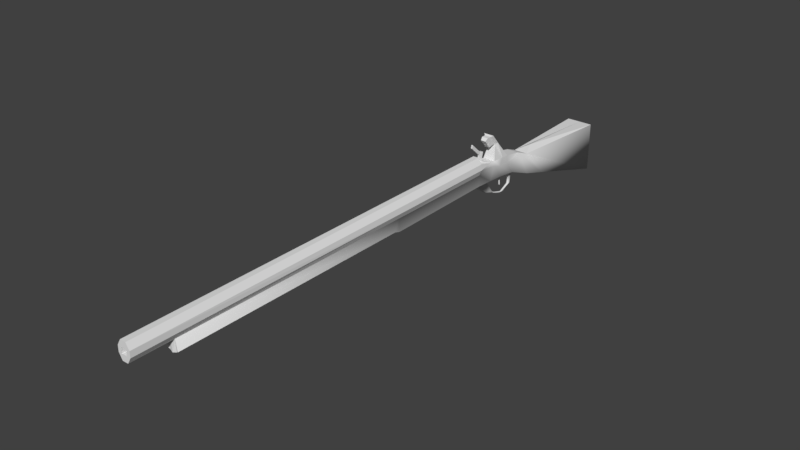 # Source: Wapeon.blend  (saved by Blender 2.79.0; exported with 4.5.12 LTS)
import bpy
from mathutils import Matrix  # noqa: F401  (used for matrix-valued properties, if any)

bpy.ops.wm.read_factory_settings(use_empty=True)
scene = bpy.context.scene
scene.name = 'Scene'

# ---- collections
col_collection_1 = bpy.data.collections.new('Collection 1'); scene.collection.children.link(col_collection_1)

# ---- images (referenced by path relative to the original .blend; pixels are not part of the script)
import os
ASSET_DIR = os.environ.get("B2B_ASSET_DIR", "")  # directory of the original .blend (textures are referenced by path, not embedded)
HERE = os.path.dirname(os.path.abspath(__file__))  # packed textures are extracted next to this script under _unpacked/

def load_image(name, relpath, width, height, colorspace="sRGB"):
    """Load a texture the original file referenced (path relative to the .blend, or extracted next to this script)."""
    p = next((c for c in (os.path.join(HERE, relpath), os.path.join(ASSET_DIR, relpath)) if relpath and os.path.exists(c)), "")
    if p:
        img = bpy.data.images.load(p, check_existing=True)
        img.name = name
    else:  # same state as the original file: an image datablock whose file is absent (Cycles renders it pink)
        img = bpy.data.images.new(name, width, height)
        img.source = "FILE"
        img.filepath = "//" + (relpath or name)
    img.colorspace_settings.name = colorspace
    return img
img_test = load_image('Test', '', 1024, 1024, 'sRGB')
img_material_002_base_color_png = load_image('Material.002_Base_Color.png', 'Material.002_Base_Color.png', 1024, 1024, 'sRGB')

# ---- materials (node trees are filled in below, after node groups)
mat_material_001 = bpy.data.materials.new('Material.001')
mat_material_001.alpha_threshold = 0.0
mat_material_001.diffuse_color = (1.0, 1.0, 1.0, 1.0)
mat_material_001.roughness = 0.5
mat_material_002 = bpy.data.materials.new('Material.002')
mat_material_002.alpha_threshold = 0.0
mat_material_002.roughness = 0.5

# ---- material node trees
mat_material_001.use_nodes = True; mat_material_001.node_tree.nodes.clear()
_N = mat_material_001.node_tree.nodes; _L = mat_material_001.node_tree.links
n0 = _N.new('NodeUndefined'); n0.name = 'Output'; n0.location = (300, 300)
n0.inputs[1].default_value = 1.0
n1 = _N.new('NodeUndefined'); n1.name = 'Material'; n1.location = (10, 300)
n1.inputs[0].default_value = (0.0, 0.0, 0.0, 1.0)
n1.inputs[1].default_value = (0.0, 0.0, 0.0, 1.0)
n1.inputs[2].default_value = 0.0
n1.inputs[3].default_value = (0.0, 0.0, 0.0)
n2 = _N.new('ShaderNodeTexImage'); n2.name = 'Image Texture'; n2.location = (194, -24)
n2.width = 140
n2.image = img_test
_L.new(n1.outputs[0], n0.inputs[0])
mat_material_002.use_nodes = True; mat_material_002.node_tree.nodes.clear()
_N = mat_material_002.node_tree.nodes; _L = mat_material_002.node_tree.links
n0 = _N.new('ShaderNodeOutputMaterial'); n0.name = 'Material Output'; n0.location = (300, 300)
n1 = _N.new('ShaderNodeBsdfDiffuse'); n1.name = 'Diffuse BSDF'; n1.location = (10, 300)
n2 = _N.new('ShaderNodeTexImage'); n2.name = 'Image Texture'; n2.location = (-217, 237)
n2.width = 140
n2.image = img_material_002_base_color_png
_L.new(n1.outputs[0], n0.inputs[0])
n0.is_active_output = True

# ---- world
world_world = bpy.data.worlds.new('World'); scene.world = world_world
world_world.color = (0.05088, 0.05088, 0.05088)
world_world.use_sun_shadow = False
world_world.sun_shadow_jitter_overblur = 0.0
world_world.cycles.sampling_method = 'MANUAL'

# ---- meshes
me_cube_002 = bpy.data.meshes.new('Cube.002')
me_cube_002.from_pydata([(0.02809, 0.3028, -0.07753), (0.02809, 0.3028, 0.02698), (0.0242, 0.06533, -0.007146), (0.01263, 0.0448, 0.04285), (-0.02809, 0.3028, -0.07753), (-0.02809, 0.3028, 0.02698), (-0.0242, 0.06533, -0.007146), (0.005533, 0.03085, 0.003956), (-0.005533, 0.03085, 0.003956), (-0.01007, 0.01313, 0.03192), (-0.007821, -0.08499, 0.0104), (0.007821, -0.08499, 0.0104), (0.01025, -0.08329, 0.03569), (-0.01007, -0.03994, 0.04157), (0.01433, -0.03994, 0.04157), (-0.007821, -0.05357, 0.009345), (0.007821, -0.05357, 0.009345), (-0.005533, 0.006061, 0.004102), (-6.403e-10, 0.007896, 0.002608), (4.773e-09, -0.05396, 0.006614), (-3.318e-09, 0.03812, 0.0002848), (-2.643e-08, 0.3028, 0.02698), (-2.643e-08, 0.3028, -0.07753), (-6.694e-09, 0.0768, -0.01146), (0.005533, 0.006061, 0.004102), (0.01335, -0.01712, 0.03371), (0.01259, -0.04811, 0.01191), (4.249e-09, -0.04845, 0.006824), (0.01259, -0.08736, 0.01348), (7.625e-09, -0.08706, 0.008252), (-0.01259, -0.04811, 0.01191), (2.736e-09, -0.03053, -0.01896), (4.424e-09, -0.04982, -0.01627), (0.004851, -0.0306, -0.01846), (0.004686, -0.0499, -0.01493), (-0.004851, -0.0306, -0.01846), (-0.004686, -0.0499, -0.01493), (1.455e-09, -0.01592, -0.02691), (2.154e-09, -0.02401, -0.0264), (0.001959, -0.01594, -0.02689), (0.001949, -0.02416, -0.02625), (-0.001959, -0.01594, -0.02689), (-0.001949, -0.02416, -0.02625), (-0.01259, 0.0279, 0.004944), (0.01259, 0.0279, 0.004944), (0.01259, -0.01032, 0.009409), (5.239e-10, -0.005528, 0.002727), (-0.01259, -0.01032, 0.009409), (-3.318e-09, 0.03854, -0.006545), (-2.619e-09, 0.03058, -0.008307), (-0.002233, 0.03809, -0.006291), (0.002233, 0.03809, -0.006291), (0.00229, 0.02964, -0.007732), (-0.00229, 0.02964, -0.007732), (-3.376e-09, 0.03915, -0.02296), (-2.503e-09, 0.02924, -0.02394), (-0.00238, 0.03909, -0.02292), (0.00238, 0.03909, -0.02292), (0.002412, 0.0292, -0.02391), (-0.002412, 0.0292, -0.02391), (-1.455e-09, 0.0173, -0.03373), (-5.239e-10, 0.006291, -0.0337), (-0.002443, 0.01724, -0.03375), (0.002443, 0.01724, -0.03375), (0.002443, 0.006291, -0.03369), (-0.002443, 0.006291, -0.03369), (2.91e-10, -0.002785, -0.03394), (0.001959, -0.002785, -0.03391), (-0.001959, -0.002785, -0.03391), (-0.01263, 0.0448, 0.04285), (0.01007, 0.01313, 0.03192), (-0.01007, -0.01712, 0.03371), (0.01507, 0.003108, 0.05092), (-0.01507, 0.003108, 0.05092), (0.01433, -0.01246, 0.05129), (-0.01219, -0.01246, 0.05129), (0.01568, -0.08329, 0.04792), (-0.01219, -0.05337, 0.05305), (0.01433, -0.05337, 0.05305), (0.01433, -0.03936, 0.05248), (0.0111, -0.02512, 0.0861), (-0.0111, -0.02512, 0.0861), (0.006628, -0.02898, 0.08387), (-0.006628, -0.02898, 0.08387), (0.0111, -0.04129, 0.1058), (-0.0111, -0.04129, 0.1058), (0.006628, -0.04515, 0.1036), (-0.006628, -0.04515, 0.1036), (0.002498, -0.0004335, 0.003165), (-0.002498, -0.0004335, 0.003165), (5.821e-11, -0.0004336, 0.003165), (-0.01259, -0.08736, 0.01296), (-0.0004865, -0.07722, 0.06264), (-0.00782, -0.3262, 0.007299), (0.007821, -0.3262, 0.007299), (0.01259, -0.3281, 0.01075), (2.875e-08, -0.3282, 0.005152), (-0.01259, -0.3281, 0.009861), (-0.00782, -0.3387, 0.01126), (0.007821, -0.3387, 0.01126), (0.01251, -0.3406, 0.01434), (2.986e-08, -0.3408, 0.009113), (-0.01259, -0.3407, 0.01382), (-0.01259, -0.3407, 0.01381), (-0.00782, -0.84, 0.01126), (0.007821, -0.84, 0.01126), (0.01259, -0.8419, 0.01434), (7.363e-08, -0.8421, 0.009113), (-0.01259, -0.8419, 0.01382), (0.009333, -0.3266, 0.03569), (-0.008983, -0.3266, 0.03569), (-0.01259, -0.8419, 0.01381), (0.007054, -0.8405, 0.03576), (0.01242, -0.8418, 0.01434), (-0.004931, -0.8405, 0.03576), (2.328e-10, -0.002085, -0.003382), (5.821e-11, 0.0004335, -0.003165), (-0.001235, 0.0004335, -0.003165), (0.001235, 0.0004335, -0.003165), (1.164e-10, -0.0008413, -0.01479), (-5.821e-11, 0.001678, -0.01458), (-0.001235, 0.001678, -0.01458), (0.001235, 0.001678, -0.01458), (5.821e-11, 0.0004545, -0.01721), (-1.746e-10, 0.002209, -0.01705), (-0.0008605, 0.002209, -0.01705), (0.0008605, 0.002209, -0.01705), (0.006628, -0.05443, 0.1034), (0.006628, -0.03826, 0.08375), (-0.006628, -0.03826, 0.08375), (-0.006628, -0.05443, 0.1034), (-0.01219, -0.03936, 0.05248), (0.01433, -0.08328, 0.06015), (0.01433, -0.9261, 0.06015), (0.01433, -0.9261, 0.04792), (-0.01219, -0.9261, 0.06015), (-0.01219, -0.9261, 0.04792), (-0.01219, -0.08328, 0.06015), (-0.01219, -0.08329, 0.04792), (-0.004931, -0.9261, 0.03569), (0.007069, -0.9261, 0.03569), (0.007069, -0.9261, 0.07237), (-0.004931, -0.9261, 0.07237), (-0.01062, -0.08329, 0.03569), (-0.004931, -0.08329, 0.07237), (0.007069, -0.08329, 0.07237), (-0.004931, -0.08329, 0.04792), (0.007069, -0.08329, 0.04792), (-0.004931, -0.08329, 0.06015), (0.007069, -0.08329, 0.06015), (0.007069, -0.9261, 0.04792), (-0.004931, -0.9261, 0.04792), (0.007069, -0.9261, 0.06015), (-0.004931, -0.9261, 0.06015), (0.02508, 0.1186, -0.02293), (0.01451, 0.07467, 0.0309), (-0.02508, 0.1186, -0.02293), (-0.01451, 0.07467, 0.0309), (-1.112e-08, 0.1275, -0.02627), (-9.313e-09, 0.1072, 0.03663), (0.002625, -0.07722, 0.06264), (0.004507, -0.06946, 0.0608), (-0.002369, -0.06946, 0.0608), (-0.0004865, -0.07465, 0.07345), (0.002625, -0.07465, 0.07345), (0.004507, -0.06689, 0.07161), (-0.002369, -0.06689, 0.07161), (-0.0004865, -0.07301, 0.08036), (0.002625, -0.07301, 0.08036), (0.004507, -0.06526, 0.07852), (-0.002369, -0.06526, 0.07852), (-0.0004865, -0.09893, 0.09516), (0.002625, -0.09893, 0.09516), (-0.0004865, -0.09729, 0.1021), (0.002625, -0.09729, 0.1021), (-0.0111, -0.03321, 0.09595), (0.0111, -0.03321, 0.09595), (0.006628, -0.03706, 0.09371), (-0.006628, -0.03706, 0.09371), (0.006628, -0.04634, 0.0936), (-0.006628, -0.04634, 0.0936), (0.004856, -0.0515, 0.0878), (0.004856, -0.04557, 0.08058), (-0.004856, -0.04557, 0.08058), (-0.004856, -0.0515, 0.0878), (-0.005272, -0.05338, 0.09015), (-0.005272, -0.05982, 0.09798), (0.005272, -0.05982, 0.09798), (0.005272, -0.05338, 0.09015), (-0.01219, -0.3266, 0.04792), (-0.01219, -0.3266, 0.06015), (0.01433, -0.3266, 0.06015), (-0.004931, -0.3266, 0.07237), (0.007069, -0.3266, 0.07237), (0.01529, -0.3266, 0.04792)], [(8, 48), (7, 48)], [(154, 155, 3, 2), (10, 15, 35, 36), (156, 157, 5, 4), (22, 21, 1, 0), (158, 156, 4, 22), (159, 155, 1, 21), (2, 3, 70, 44), (69, 6, 43, 9), (23, 2, 44, 20), (26, 14, 12, 28), (45, 25, 14, 26), (46, 45, 26, 27), (29, 10, 36, 32), (43, 47, 71, 9), (44, 70, 25, 45), (47, 30, 13, 71), (4, 5, 21, 22), (154, 158, 22, 0), (157, 159, 21, 5), (6, 23, 20, 43), (47, 46, 27, 30), (16, 19, 27, 26), (11, 16, 26, 28), (19, 15, 30, 27), (31, 33, 39, 37), (36, 35, 41, 42), (19, 16, 33, 31), (15, 19, 31, 35), (16, 11, 34, 33), (11, 29, 32, 34), (38, 42, 68, 66), (40, 38, 66, 67), (35, 31, 37, 41), (33, 34, 40, 39), (34, 32, 38, 40), (32, 36, 42, 38), (20, 8, 43), (24, 7, 44, 45), (20, 44, 7), (46, 88, 24, 45), (90, 88, 118, 116), (8, 17, 47, 43), (52, 49, 55, 58), (53, 50, 56, 59), (54, 57, 63, 60), (55, 59, 65, 61), (51, 52, 58, 57), (49, 53, 59, 55), (48, 51, 57, 54), (50, 48, 54, 56), (56, 54, 60, 62), (59, 56, 62, 65), (58, 55, 61, 64), (57, 58, 64, 63), (64, 67, 63), (65, 62, 68), (42, 41, 65, 68), (37, 39, 64, 61), (41, 37, 61, 65), (39, 40, 67, 64), (60, 63, 67, 66), (62, 60, 66, 68), (25, 70, 74, 79), (70, 3, 72, 74), (9, 71, 131, 75), (13, 77, 131, 71), (69, 9, 75, 73), (14, 78, 76, 12), (3, 69, 73, 72), (72, 73, 81, 80), (74, 72, 80, 82), (73, 75, 83, 81), (131, 83, 75), (74, 82, 79), (176, 175, 85, 84), (177, 176, 84, 86), (175, 178, 87, 85), (18, 90, 89, 17), (46, 47, 17, 89), (88, 46, 115, 118), (15, 10, 91, 30), (91, 143, 13, 30), (28, 12, 109, 95), (29, 11, 94, 96), (143, 91, 97, 110), (11, 28, 95, 94), (91, 10, 93, 97), (10, 29, 96, 93), (93, 96, 101, 98), (97, 93, 98, 102), (94, 95, 100, 99), (96, 94, 99, 101), (101, 107, 104, 98), (100, 106, 105, 99), (98, 104, 108, 102), (95, 109, 100), (110, 97, 103), (110, 103, 111, 114), (100, 109, 112, 113), (49, 18, 17, 53), (24, 52, 51, 7), (8, 50, 53, 17), (117, 116, 120, 121), (118, 115, 119, 122), (46, 89, 117, 115), (89, 90, 116, 117), (119, 121, 125, 123), (120, 122, 126, 124), (116, 118, 122, 120), (115, 117, 121, 119), (124, 126, 123), (124, 123, 125), (122, 119, 123, 126), (121, 120, 124, 125), (177, 86, 127, 179), (179, 180, 184, 181), (83, 82, 128, 129), (178, 83, 129, 180), (86, 87, 130, 127), (13, 143, 138, 77), (83, 131, 79, 82), (85, 87, 86, 84), (12, 147, 76), (147, 149, 132, 76), (189, 190, 137, 138), (139, 151, 136), (151, 153, 135, 136), (194, 191, 133, 134), (134, 133, 152, 150), (148, 149, 152, 153), (134, 150, 140), (140, 150, 151, 139), (138, 137, 148, 146), (151, 146, 148, 153), (138, 146, 143), (143, 146, 147, 12), (192, 193, 145, 144), (109, 110, 143, 12), (148, 144, 145, 149), (152, 141, 142, 153), (153, 142, 135), (152, 133, 141), (149, 145, 132), (148, 137, 144), (191, 193, 141, 133), (190, 135, 142, 192), (189, 110, 139, 136), (194, 134, 140, 109), (150, 152, 149, 147), (146, 151, 150, 147), (157, 69, 3, 155), (2, 23, 158, 154), (157, 155, 159), (23, 6, 156, 158), (6, 69, 157, 156), (0, 1, 155, 154), (79, 78, 14, 25), (78, 79, 131, 77), (104, 107, 114, 111), (105, 113, 112, 107), (114, 107, 112), (132, 76, 78, 149), (137, 148, 77, 138), (149, 78, 161, 160), (162, 92, 163, 166), (78, 77, 162, 161), (77, 148, 92, 162), (148, 149, 160, 92), (163, 164, 172, 171), (92, 160, 164, 163), (160, 161, 165, 164), (161, 162, 166, 165), (170, 167, 168, 169), (164, 165, 169, 168), (165, 166, 170, 169), (166, 163, 167, 170), (171, 172, 174, 173), (164, 168, 174, 172), (168, 167, 173, 174), (167, 163, 171, 173), (87, 178, 180, 130), (180, 179, 188, 185), (82, 177, 179, 128), (81, 83, 178, 175), (82, 80, 176, 177), (80, 81, 175, 176), (181, 184, 183, 182), (180, 129, 183, 184), (129, 128, 182, 183), (128, 179, 181, 182), (187, 186, 185, 188), (127, 130, 186, 187), (130, 180, 185, 186), (179, 127, 187, 188), (50, 8, 7, 51), (20, 7, 8), (88, 90, 18, 24), (18, 49, 52, 24), (99, 105, 107, 101), (76, 194, 109, 12), (138, 143, 110, 189), (137, 190, 192, 144), (132, 145, 193, 191), (140, 139, 110, 109), (142, 141, 193, 192), (76, 132, 191, 194), (136, 135, 190, 189)])
me_cube_002.polygons.foreach_set('use_smooth', [1, 1, 1, 0, 0, 0, 1, 1, 0, 1, 1, 0, 1, 1, 1, 1, 0, 0, 0, 0, 0, 0, 0, 0, 1, 1, 1, 1, 1, 1, 1, 1, 1, 1, 1, 1, 0, 0, 0, 0, 0, 0, 1, 1, 1, 1, 1, 1, 1, 1, 1, 1, 1, 1, 1, 1, 1, 1, 1, 1, 1, 1, 1, 1, 1, 1, 1, 1, 0, 0, 0, 0, 0, 0, 0, 0, 0, 0, 0, 0, 0, 1, 1, 0, 1, 0, 0, 0, 0, 0, 0, 0, 0, 0, 0, 1, 1, 1, 1, 1, 1, 1, 0, 0, 0, 0, 0, 0, 0, 0, 0, 0, 0, 0, 0, 0, 0, 0, 0, 1, 0, 0, 0, 0, 0, 0, 0, 0, 0, 0, 0, 0, 0, 0, 0, 0, 0, 0, 0, 0, 0, 0, 0, 0, 0, 0, 0, 0, 0, 0, 0, 0, 0, 0, 1, 1, 1, 0, 0, 0, 0, 0, 0, 0, 0, 0, 0, 0, 0, 0, 0, 0, 0, 0, 0, 0, 0, 0, 0, 0, 0, 0, 0, 0, 0, 0, 0, 0, 0, 0, 0, 0, 0, 0, 1, 0, 0, 1, 0, 0, 0, 0, 0, 0, 0, 0, 0])
me_cube_002.polygons.foreach_set('material_index', [1, 1, 1, 1, 1, 1, 1, 1, 1, 1, 1, 1, 1, 1, 1, 1, 1, 1, 1, 1, 1, 1, 1, 1, 1, 1, 1, 1, 1, 1, 1, 1, 1, 1, 1, 1, 1, 1, 1, 1, 1, 1, 1, 1, 1, 1, 1, 1, 1, 1, 1, 1, 1, 1, 1, 1, 1, 1, 1, 1, 1, 1, 1, 1, 1, 1, 1, 1, 1, 1, 1, 1, 1, 1, 1, 1, 1, 1, 1, 1, 1, 1, 1, 1, 1, 1, 1, 1, 1, 1, 1, 1, 1, 1, 1, 1, 1, 1, 1, 1, 1, 1, 1, 1, 1, 1, 1, 1, 1, 1, 1, 1, 1, 1, 1, 1, 1, 1, 1, 1, 1, 1, 1, 1, 1, 1, 1, 1, 1, 1, 1, 1, 1, 1, 1, 1, 1, 1, 1, 1, 1, 1, 1, 1, 1, 1, 1, 1, 1, 1, 1, 1, 1, 1, 1, 1, 1, 1, 1, 1, 1, 1, 1, 1, 1, 1, 1, 1, 1, 1, 1, 1, 1, 1, 1, 1, 1, 1, 1, 1, 1, 1, 1, 1, 1, 1, 1, 1, 1, 1, 1, 1, 1, 1, 1, 1, 1, 1, 1, 1, 1, 1, 1, 1, 1, 1, 1])
_uv = me_cube_002.uv_layers.new(name='UVMap')
_uv.uv.foreach_set('vector', [0.102, 0.1264, 0.04135, 0.1927, 0.0002899, 0.1977, 0.03782, 0.1408, 0.3846, 0.1758, 0.4176, 0.155, 0.4586, 0.171, 0.4355, 0.1769, 0.1003, 0.298, 0.04054, 0.2316, 0.3181, 0.2507, 0.312, 0.3725, 0.3517, 0.06314, 0.3517, 0.1833, 0.3194, 0.1833, 0.3194, 0.06314, 0.1048, 0.09456, 0.08614, 0.06932, 0.3002, 0.0002899, 0.3098, 0.03172, 0.08319, 0.2129, 0.04135, 0.1927, 0.3194, 0.1833, 0.3188, 0.217, 0.464, 0.321, 0.4084, 0.3556, 0.3846, 0.3237, 0.4173, 0.3073, 0.4084, 0.2289, 0.464, 0.2635, 0.4173, 0.2772, 0.3846, 0.2608, 0.4785, 0.2922, 0.464, 0.321, 0.4173, 0.3073, 0.4305, 0.2922, 0.5256, 0.2308, 0.5326, 0.2666, 0.4817, 0.2556, 0.4791, 0.2289, 0.5705, 0.2312, 0.5603, 0.2593, 0.5326, 0.2666, 0.5256, 0.2308, 0.9291, 0.5417, 0.9229, 0.5586, 0.8774, 0.5586, 0.8774, 0.5423, 0.3846, 0.1861, 0.3846, 0.1758, 0.4355, 0.1769, 0.4367, 0.1824, 0.4735, 0.1303, 0.4456, 0.09426, 0.4606, 0.06822, 0.4842, 0.09531, 0.616, 0.2289, 0.5965, 0.2598, 0.5603, 0.2593, 0.5705, 0.2312, 0.4456, 0.09426, 0.4163, 0.06019, 0.4482, 0.04243, 0.4606, 0.06822, 0.384, 0.06314, 0.384, 0.1833, 0.3517, 0.1833, 0.3517, 0.06314, 0.102, 0.1264, 0.1048, 0.09456, 0.3098, 0.03172, 0.3194, 0.06314, 0.04054, 0.2316, 0.08319, 0.2129, 0.3188, 0.217, 0.3181, 0.2507, 0.464, 0.2635, 0.4785, 0.2922, 0.4305, 0.2922, 0.4173, 0.2772, 0.9231, 0.5304, 0.9284, 0.5475, 0.8771, 0.5443, 0.878, 0.5281, 0.871, 0.552, 0.8708, 0.5421, 0.8774, 0.5423, 0.8774, 0.5586, 0.8333, 0.5519, 0.871, 0.552, 0.8774, 0.5586, 0.8303, 0.5586, 0.8706, 0.5442, 0.8713, 0.5343, 0.878, 0.5281, 0.8771, 0.5443, 0.4633, 0.1956, 0.46, 0.1907, 0.4815, 0.1845, 0.4823, 0.1867, 0.4355, 0.1769, 0.4586, 0.171, 0.4808, 0.174, 0.4704, 0.1775, 0.4286, 0.2188, 0.4216, 0.2123, 0.46, 0.1907, 0.4633, 0.1956, 0.4176, 0.155, 0.4236, 0.1475, 0.4612, 0.1657, 0.4586, 0.171, 0.4216, 0.2123, 0.3861, 0.1963, 0.4363, 0.1881, 0.46, 0.1907, 0.3861, 0.1963, 0.3846, 0.1861, 0.4367, 0.1824, 0.4363, 0.1881, 0.4708, 0.18, 0.4704, 0.1775, 0.4962, 0.1761, 0.4963, 0.1782, 0.4708, 0.1826, 0.4708, 0.18, 0.4963, 0.1782, 0.4965, 0.1803, 0.4586, 0.171, 0.4612, 0.1657, 0.4812, 0.1717, 0.4808, 0.174, 0.46, 0.1907, 0.4363, 0.1881, 0.4708, 0.1826, 0.4815, 0.1845, 0.4363, 0.1881, 0.4367, 0.1824, 0.4708, 0.18, 0.4708, 0.1826, 0.4367, 0.1824, 0.4355, 0.1769, 0.4704, 0.1775, 0.4708, 0.18, 0.9813, 0.5495, 0.972, 0.5424, 0.9688, 0.5337, 0.9429, 0.5488, 0.9726, 0.5492, 0.969, 0.5577, 0.9229, 0.5586, 0.9824, 0.5425, 0.969, 0.5577, 0.9726, 0.5492, 0.9291, 0.5417, 0.9353, 0.5447, 0.9429, 0.5488, 0.9229, 0.5586, 0.6182, 0.3616, 0.6153, 0.3616, 0.6167, 0.3536, 0.6182, 0.3536, 0.972, 0.5424, 0.9425, 0.5412, 0.9231, 0.5304, 0.9688, 0.5337, 0.5545, 0.1876, 0.5533, 0.1901, 0.5338, 0.1854, 0.5343, 0.1826, 0.5553, 0.1592, 0.5561, 0.1719, 0.5417, 0.1728, 0.5335, 0.1685, 0.5418, 0.1749, 0.542, 0.177, 0.5192, 0.1793, 0.5191, 0.1766, 0.5325, 0.1657, 0.5335, 0.1685, 0.5064, 0.1747, 0.5062, 0.1723, 0.5561, 0.1769, 0.5545, 0.1876, 0.5343, 0.1826, 0.542, 0.177, 0.5526, 0.1569, 0.5553, 0.1592, 0.5335, 0.1685, 0.5325, 0.1657, 0.5556, 0.1744, 0.5561, 0.1769, 0.542, 0.177, 0.5418, 0.1749, 0.5561, 0.1719, 0.5556, 0.1744, 0.5418, 0.1749, 0.5417, 0.1728, 0.5417, 0.1728, 0.5418, 0.1749, 0.5191, 0.1766, 0.5188, 0.1739, 0.5335, 0.1685, 0.5417, 0.1728, 0.5188, 0.1739, 0.5064, 0.1747, 0.5343, 0.1826, 0.5338, 0.1854, 0.5069, 0.1826, 0.5069, 0.1802, 0.542, 0.177, 0.5343, 0.1826, 0.5069, 0.1802, 0.5192, 0.1793, 0.5069, 0.1802, 0.4965, 0.1803, 0.5192, 0.1793, 0.5064, 0.1747, 0.5188, 0.1739, 0.4962, 0.1761, 0.4704, 0.1775, 0.4808, 0.174, 0.5064, 0.1747, 0.4962, 0.1761, 0.4823, 0.1867, 0.4815, 0.1845, 0.5069, 0.1802, 0.5069, 0.1826, 0.4808, 0.174, 0.4812, 0.1717, 0.5062, 0.1723, 0.5064, 0.1747, 0.4815, 0.1845, 0.4708, 0.1826, 0.4965, 0.1803, 0.5069, 0.1802, 0.5191, 0.1766, 0.5192, 0.1793, 0.4965, 0.1803, 0.4963, 0.1782, 0.5188, 0.1739, 0.5191, 0.1766, 0.4963, 0.1782, 0.4962, 0.1761, 0.5603, 0.2593, 0.5965, 0.2598, 0.5642, 0.2806, 0.5323, 0.2796, 0.5965, 0.2598, 0.6328, 0.2762, 0.5827, 0.282, 0.5642, 0.2806, 0.4842, 0.09531, 0.4606, 0.06822, 0.4581, 0.03372, 0.4795, 0.05747, 0.4482, 0.04243, 0.447, 0.02139, 0.4581, 0.03372, 0.4606, 0.06822, 0.5197, 0.1133, 0.4842, 0.09531, 0.4795, 0.05747, 0.4928, 0.07064, 0.5326, 0.2666, 0.5157, 0.279, 0.4805, 0.2714, 0.4817, 0.2556, 0.5459, 0.09881, 0.5197, 0.1133, 0.4928, 0.07064, 0.5241, 0.05335, 0.568, 0.3274, 0.5703, 0.3633, 0.5156, 0.3623, 0.5132, 0.3351, 0.5542, 0.315, 0.568, 0.3274, 0.5132, 0.3351, 0.5103, 0.3279, 0.6137, 0.0002899, 0.6133, 0.01907, 0.5753, 0.04084, 0.572, 0.0341, 0.6137, 0.05099, 0.5753, 0.04084, 0.6133, 0.01907, 0.5542, 0.315, 0.5103, 0.3279, 0.5308, 0.2917, 0.4992, 0.3385, 0.5, 0.3633, 0.4818, 0.36, 0.4911, 0.3416, 0.4954, 0.3324, 0.4992, 0.3385, 0.4911, 0.3416, 0.4867, 0.3409, 0.5593, 0.04221, 0.5625, 0.04895, 0.5498, 0.05706, 0.5465, 0.05032, 0.5836, 0.1371, 0.5913, 0.1309, 0.5932, 0.1332, 0.5896, 0.1409, 0.9284, 0.5475, 0.9231, 0.5304, 0.9425, 0.5412, 0.9347, 0.5449, 0.6153, 0.3616, 0.6085, 0.3603, 0.6131, 0.3532, 0.6167, 0.3536, 0.8713, 0.5343, 0.8338, 0.5325, 0.8312, 0.526, 0.878, 0.5281, 0.3846, 0.026, 0.4074, 0.01054, 0.4482, 0.04243, 0.4163, 0.06019, 0.5769, 0.6942, 0.5817, 0.7207, 0.2932, 0.7207, 0.2915, 0.6908, 0.8311, 0.5421, 0.8333, 0.5519, 0.548, 0.5439, 0.5459, 0.5343, 0.2909, 0.6947, 0.2857, 0.7217, 0.0002899, 0.7217, 0.002419, 0.6908, 0.8333, 0.5519, 0.8303, 0.5586, 0.5452, 0.5508, 0.548, 0.5439, 0.8312, 0.526, 0.8338, 0.5325, 0.5484, 0.5249, 0.5461, 0.5183, 0.8338, 0.5325, 0.8311, 0.5421, 0.5459, 0.5343, 0.5484, 0.5249, 0.5484, 0.5249, 0.5459, 0.5343, 0.5294, 0.534, 0.5316, 0.524, 0.5461, 0.5183, 0.5484, 0.5249, 0.5316, 0.524, 0.5287, 0.516, 0.548, 0.5439, 0.5452, 0.5508, 0.5281, 0.5522, 0.5313, 0.5442, 0.5459, 0.5343, 0.548, 0.5439, 0.5313, 0.5442, 0.5294, 0.534, 0.5294, 0.534, 0.001486, 0.5236, 0.003932, 0.5147, 0.5316, 0.524, 0.5281, 0.5522, 0.0002899, 0.5416, 0.003577, 0.5325, 0.5313, 0.5442, 0.5316, 0.524, 0.003932, 0.5147, 0.0008594, 0.5055, 0.5287, 0.516, 0.6253, 0.563, 0.6268, 0.5928, 0.6104, 0.5671, 0.6272, 0.5934, 0.6255, 0.6243, 0.6105, 0.6197, 0.6272, 0.5934, 0.6105, 0.6197, 0.01622, 0.621, 0.01781, 0.5934, 0.6104, 0.5671, 0.6268, 0.5928, 0.01754, 0.5886, 0.01619, 0.5625, 0.5526, 0.1569, 0.5836, 0.1371, 0.5896, 0.1409, 0.5553, 0.1592, 0.5763, 0.2169, 0.5545, 0.1876, 0.5561, 0.1769, 0.5707, 0.1833, 0.5718, 0.1681, 0.5561, 0.1719, 0.5553, 0.1592, 0.5896, 0.1409, 0.6197, 0.3536, 0.6182, 0.3536, 0.6182, 0.3409, 0.6194, 0.3407, 0.6167, 0.3536, 0.6131, 0.3532, 0.6138, 0.3387, 0.617, 0.3407, 0.6279, 0.3603, 0.6211, 0.3616, 0.6197, 0.3536, 0.6233, 0.3532, 0.6211, 0.3616, 0.6182, 0.3616, 0.6182, 0.3536, 0.6197, 0.3536, 0.6226, 0.3387, 0.6194, 0.3407, 0.6185, 0.3395, 0.6182, 0.3364, 0.6182, 0.3409, 0.617, 0.3407, 0.6179, 0.3395, 0.6182, 0.3395, 0.6182, 0.3536, 0.6167, 0.3536, 0.617, 0.3407, 0.6182, 0.3409, 0.6233, 0.3532, 0.6197, 0.3536, 0.6194, 0.3407, 0.6226, 0.3387, 0.6182, 0.3395, 0.6179, 0.3395, 0.6182, 0.3364, 0.6182, 0.3395, 0.6182, 0.3364, 0.6185, 0.3395, 0.617, 0.3407, 0.6138, 0.3387, 0.6182, 0.3364, 0.6179, 0.3395, 0.6194, 0.3407, 0.6182, 0.3409, 0.6182, 0.3395, 0.6185, 0.3395, 0.5976, 0.06707, 0.6094, 0.07651, 0.6094, 0.08751, 0.5976, 0.07807, 0.6353, 0.02918, 0.6296, 0.04385, 0.6218, 0.03859, 0.6259, 0.02784, 0.5701, 0.05764, 0.5858, 0.05764, 0.5858, 0.06864, 0.5701, 0.06864, 0.5583, 0.06707, 0.5701, 0.05764, 0.5701, 0.06864, 0.5583, 0.07807, 0.6094, 0.07651, 0.6251, 0.07651, 0.6251, 0.08751, 0.6094, 0.08751, 0.4482, 0.04243, 0.4074, 0.01054, 0.4178, 0.0002899, 0.447, 0.02139, 0.4947, 0.3234, 0.4996, 0.2825, 0.5308, 0.2917, 0.5103, 0.3279, 0.4818, 0.36, 0.4791, 0.3519, 0.4867, 0.3409, 0.4911, 0.3416, 0.6312, 0.1171, 0.6274, 0.1026, 0.6377, 0.1026, 0.6274, 0.1026, 0.6274, 0.08809, 0.6361, 0.08809, 0.6377, 0.1026, 0.7111, 0.4056, 0.7111, 0.3911, 0.9996, 0.3899, 0.9997, 0.4044, 0.6024, 0.1309, 0.6024, 0.1454, 0.5938, 0.1454, 0.6024, 0.1454, 0.6024, 0.1599, 0.5938, 0.1599, 0.5938, 0.1454, 0.7112, 0.4584, 0.7111, 0.473, 0.0003837, 0.4708, 0.0004274, 0.4563, 0.6252, 0.1454, 0.6252, 0.1599, 0.6166, 0.1599, 0.6166, 0.1454, 0.9029, 0.6252, 0.9028, 0.6409, 0.0002899, 0.6406, 0.000346, 0.6249, 0.6252, 0.1454, 0.6166, 0.1454, 0.6166, 0.1309, 0.6166, 0.1309, 0.6166, 0.1454, 0.6024, 0.1454, 0.6024, 0.1309, 0.6046, 0.1026, 0.6046, 0.08809, 0.6132, 0.08809, 0.6132, 0.1026, 0.0002899, 0.6415, 0.9113, 0.6415, 0.9113, 0.6574, 0.0003327, 0.6574, 0.6046, 0.1026, 0.6132, 0.1026, 0.6065, 0.1171, 0.6065, 0.1171, 0.6132, 0.1026, 0.6274, 0.1026, 0.6312, 0.1171, 0.711, 0.5041, 0.7111, 0.4898, 0.9996, 0.4907, 0.9995, 0.5049, 0.7112, 0.4423, 0.7112, 0.4206, 0.9997, 0.4187, 0.9997, 0.4435, 0.3932, 0.3707, 0.3932, 0.3562, 0.4075, 0.3562, 0.4075, 0.3707, 0.6166, 0.1599, 0.6166, 0.1744, 0.6024, 0.1744, 0.6024, 0.1599, 0.6024, 0.1599, 0.6024, 0.1744, 0.5938, 0.1599, 0.6166, 0.1599, 0.6252, 0.1599, 0.6166, 0.1744, 0.4075, 0.3707, 0.4075, 0.3562, 0.4161, 0.3707, 0.3932, 0.3707, 0.3846, 0.3707, 0.3932, 0.3562, 0.7111, 0.473, 0.7111, 0.4898, 0.0003328, 0.4877, 0.0003837, 0.4708, 0.7111, 0.3911, 0.0003559, 0.3939, 0.0002899, 0.377, 0.711, 0.3743, 0.7111, 0.4056, 0.7112, 0.4206, 0.0004649, 0.4253, 0.0004127, 0.4084, 0.7112, 0.4584, 0.0004274, 0.4563, 0.000462, 0.4395, 0.7112, 0.4423, 0.0002899, 0.6739, 0.0003368, 0.658, 0.9113, 0.658, 0.9113, 0.6739, 0.9028, 0.6902, 0.0003359, 0.6902, 0.0002899, 0.6745, 0.9028, 0.6745, 0.04054, 0.2316, 0.0005761, 0.2267, 0.0002899, 0.1977, 0.04135, 0.1927, 0.03782, 0.1408, 0.04496, 0.1102, 0.1048, 0.09456, 0.102, 0.1264, 0.04054, 0.2316, 0.04135, 0.1927, 0.08319, 0.2129, 0.04496, 0.1102, 0.02414, 0.08663, 0.08614, 0.06932, 0.1048, 0.09456, 0.03671, 0.2835, 0.0005761, 0.2267, 0.04054, 0.2316, 0.1003, 0.298, 0.3194, 0.06314, 0.3194, 0.1833, 0.04135, 0.1927, 0.102, 0.1264, 0.5323, 0.2796, 0.5157, 0.279, 0.5326, 0.2666, 0.5603, 0.2593, 0.4703, 0.0002899, 0.4815, 0.01262, 0.4581, 0.03372, 0.447, 0.02139, 0.009798, 0.6232, 0.0002899, 0.6204, 0.01781, 0.5934, 0.01622, 0.621, 0.01008, 0.5592, 0.01619, 0.5625, 0.01754, 0.5886, 0.0002899, 0.5608, 0.003946, 0.5928, 0.0002899, 0.5608, 0.01754, 0.5886, 0.5714, 0.2941, 0.5803, 0.2825, 0.6145, 0.2939, 0.5776, 0.3001, 0.5709, 0.3246, 0.5776, 0.3191, 0.6145, 0.3253, 0.5801, 0.3358, 0.5776, 0.3001, 0.6145, 0.2939, 0.5933, 0.3055, 0.5838, 0.3071, 0.5709, 0.3677, 0.5709, 0.358, 0.5841, 0.358, 0.5841, 0.3677, 0.6145, 0.2939, 0.6145, 0.3253, 0.5933, 0.3137, 0.5933, 0.3055, 0.6145, 0.3253, 0.5776, 0.3191, 0.5838, 0.3121, 0.5933, 0.3137, 0.5776, 0.3191, 0.574, 0.3054, 0.5828, 0.3085, 0.5838, 0.3121, 0.5938, 0.175, 0.5975, 0.175, 0.5975, 0.2136, 0.5938, 0.2136, 0.5709, 0.358, 0.5709, 0.3543, 0.5841, 0.3543, 0.5841, 0.358, 0.5709, 0.3543, 0.5709, 0.3446, 0.5841, 0.3446, 0.5841, 0.3543, 0.5709, 0.3446, 0.5709, 0.3364, 0.5841, 0.3364, 0.5841, 0.3446, 0.6004, 0.3464, 0.5961, 0.3551, 0.5925, 0.3543, 0.5925, 0.3446, 0.5841, 0.3543, 0.5841, 0.3446, 0.5925, 0.3446, 0.5925, 0.3543, 0.5841, 0.3446, 0.5841, 0.3364, 0.5925, 0.3364, 0.5925, 0.3446, 0.6079, 0.3502, 0.6036, 0.3589, 0.5961, 0.3551, 0.6004, 0.3464, 0.5957, 0.2168, 0.5975, 0.2136, 0.6049, 0.2176, 0.6031, 0.2208, 0.5975, 0.175, 0.6049, 0.179, 0.6049, 0.2176, 0.5975, 0.2136, 0.6049, 0.179, 0.6086, 0.179, 0.6086, 0.2176, 0.6049, 0.2176, 0.6086, 0.179, 0.616, 0.175, 0.616, 0.2136, 0.6086, 0.2176, 0.5465, 0.07651, 0.5583, 0.06707, 0.5583, 0.07807, 0.5465, 0.08751, 0.5465, 0.09421, 0.561, 0.08809, 0.5631, 0.09728, 0.5516, 0.1021, 0.5858, 0.05764, 0.5976, 0.06707, 0.5976, 0.07807, 0.5858, 0.06864, 0.572, 0.0341, 0.5753, 0.04084, 0.5625, 0.04895, 0.5593, 0.04221, 0.5103, 0.3279, 0.5132, 0.3351, 0.4992, 0.3385, 0.4954, 0.3324, 0.5132, 0.3351, 0.5156, 0.3623, 0.5, 0.3633, 0.4992, 0.3385, 0.6259, 0.02784, 0.6144, 0.02796, 0.6143, 0.01689, 0.6258, 0.01677, 0.6296, 0.04385, 0.6194, 0.05496, 0.6143, 0.04673, 0.6218, 0.03859, 0.6275, 0.0002899, 0.6351, 0.01407, 0.6258, 0.01677, 0.6203, 0.006672, 0.6351, 0.01407, 0.6353, 0.02918, 0.6259, 0.02784, 0.6258, 0.01677, 0.5751, 0.09728, 0.5751, 0.1098, 0.5631, 0.1098, 0.5631, 0.09728, 0.5761, 0.08809, 0.5912, 0.0924, 0.5872, 0.1007, 0.5751, 0.09728, 0.5912, 0.0924, 0.604, 0.1004, 0.5974, 0.107, 0.5872, 0.1007, 0.561, 0.08809, 0.5761, 0.08809, 0.5751, 0.09728, 0.5631, 0.09728, 0.5561, 0.1719, 0.5718, 0.1681, 0.5707, 0.1833, 0.5561, 0.1769, 0.9824, 0.5425, 0.9726, 0.5492, 0.9726, 0.5359, 0.5763, 0.2269, 0.5731, 0.2283, 0.5681, 0.2179, 0.5763, 0.2169, 0.5681, 0.2179, 0.5511, 0.1878, 0.5545, 0.1876, 0.5763, 0.2169, 0.5313, 0.5442, 0.003577, 0.5325, 0.001486, 0.5236, 0.5294, 0.534, 0.9997, 0.4593, 0.7112, 0.4584, 0.7112, 0.4423, 0.9997, 0.4434, 0.9997, 0.4044, 0.9997, 0.4191, 0.7112, 0.4206, 0.7111, 0.4056, 0.9996, 0.3899, 0.7111, 0.3911, 0.711, 0.3743, 0.9995, 0.3731, 0.9996, 0.4739, 0.9996, 0.4907, 0.7111, 0.4898, 0.7111, 0.473, 0.000462, 0.4395, 0.0004649, 0.4253, 0.7112, 0.4206, 0.7112, 0.4423, 0.00029, 0.5019, 0.0003328, 0.4877, 0.7111, 0.4898, 0.711, 0.5041, 0.9997, 0.4593, 0.9996, 0.4739, 0.7111, 0.473, 0.7112, 0.4584, 0.0004127, 0.4084, 0.0003559, 0.3939, 0.7111, 0.3911, 0.7111, 0.4056])
me_cube_002.materials.append(mat_material_001)
me_cube_002.materials.append(mat_material_002)
me_cube_002.use_remesh_preserve_volume = False
me_cube_002.use_remesh_preserve_attributes = False
me_cube_002.use_mirror_vertex_groups = False
me_cube_002.update()

# ---- objects
ob_cube_001 = bpy.data.objects.new('Cube.001', me_cube_002)

# ---- transforms, parenting, visibility, modifiers, constraints
ob_cube_001.location = (-0.0005391, 0.3184, 0.00216)
ob_cube_001.lineart.crease_threshold = 0.0

# ---- collection membership
col_collection_1.objects.link(ob_cube_001)

# ---- scene / render settings (as saved in the file)
scene.frame_start = 1; scene.frame_end = 250; scene.frame_set(1)
scene.render.engine = 'CYCLES'
scene.render.resolution_percentage = 50
scene.render.dither_intensity = 0.0
scene.cycles.use_denoising = False
scene.cycles.samples = 128
scene.cycles.sampling_pattern = 'TABULATED_SOBOL'
scene.cycles.light_sampling_threshold = 0.0
scene.cycles.use_adaptive_sampling = False
scene.cycles.use_light_tree = False
scene.cycles.blur_glossy = 0.0
scene.cycles.sample_clamp_indirect = 0.0
scene.view_settings.view_transform = 'Standard'
bpy.context.view_layer.update()

# ---- added for rendering (the .blend has no active camera and no usable light): camera, sun
cam_auto = bpy.data.cameras.new('AutoCamera')
cam_auto.lens = 50.0
cam_auto.sensor_width = 36.0
cam_auto.clip_end = 1000.0
ob_auto_camera = bpy.data.objects.new('AutoCamera', cam_auto)
scene.collection.objects.link(ob_auto_camera)
ob_auto_camera.location = (1.15023, -1.37413, 0.936906)
ob_auto_camera.rotation_euler = (1.09748, -7.21219e-08, 0.694738)
scene.camera = ob_auto_camera
light_auto_sun = bpy.data.lights.new('AutoSun', 'SUN')
light_auto_sun.energy = 3.0
light_auto_sun.angle = 0.0523599
ob_auto_sun = bpy.data.objects.new('AutoSun', light_auto_sun)
scene.collection.objects.link(ob_auto_sun)
ob_auto_sun.rotation_euler = (0.872665, 0.174533, 0.523599)
bpy.context.view_layer.update()
